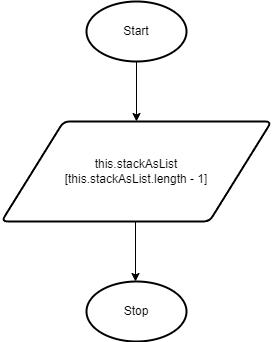

The diagram above was exported from draw.io. Its source (the exported page's mxGraphModel, read from the mxfile embedded in the PNG):
<mxGraphModel dx="1074" dy="741" grid="1" gridSize="10" guides="1" tooltips="1" connect="1" arrows="1" fold="1" page="1" pageScale="1" pageWidth="827" pageHeight="1169" math="0" shadow="0">
  <root>
    <mxCell id="0" />
    <mxCell id="1" parent="0" />
    <mxCell id="2" value="Start" style="strokeWidth=2;html=1;shape=mxgraph.flowchart.start_1;whiteSpace=wrap;" vertex="1" parent="1">
      <mxGeometry x="364" y="80" width="100" height="60" as="geometry" />
    </mxCell>
    <mxCell id="3" value="" style="endArrow=classic;html=1;exitX=0.5;exitY=1;exitDx=0;exitDy=0;exitPerimeter=0;" edge="1" parent="1" source="2">
      <mxGeometry width="50" height="50" relative="1" as="geometry">
        <mxPoint x="390" y="410" as="sourcePoint" />
        <mxPoint x="414" y="200" as="targetPoint" />
      </mxGeometry>
    </mxCell>
    <mxCell id="4" value="this.stackAsList&lt;br&gt;[this.stackAsList.length - 1]" style="shape=parallelogram;html=1;strokeWidth=2;perimeter=parallelogramPerimeter;whiteSpace=wrap;rounded=1;arcSize=12;size=0.23;" vertex="1" parent="1">
      <mxGeometry x="279" y="200" width="270" height="100" as="geometry" />
    </mxCell>
    <mxCell id="5" value="Stop" style="strokeWidth=2;html=1;shape=mxgraph.flowchart.start_1;whiteSpace=wrap;" vertex="1" parent="1">
      <mxGeometry x="364" y="360" width="100" height="60" as="geometry" />
    </mxCell>
    <mxCell id="6" value="" style="endArrow=classic;html=1;exitX=0.5;exitY=1;exitDx=0;exitDy=0;exitPerimeter=0;" edge="1" parent="1">
      <mxGeometry width="50" height="50" relative="1" as="geometry">
        <mxPoint x="413" y="300" as="sourcePoint" />
        <mxPoint x="413" y="360" as="targetPoint" />
      </mxGeometry>
    </mxCell>
  </root>
</mxGraphModel>